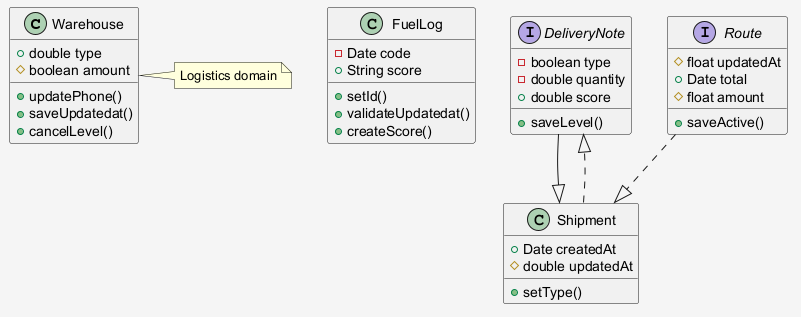

The diagram above was rendered by PlantUML. Its source (embedded in the PNG):
@startuml
skinparam shadowing false
skinparam backgroundColor #F5F5F5
class Warehouse {
  +double type
  #boolean amount
  +updatePhone()
  +saveUpdatedat()
  +cancelLevel()
}
class FuelLog {
  -Date code
  +String score
  +setId()
  +validateUpdatedat()
  +createScore()
}
interface DeliveryNote {
  -boolean type
  -double quantity
  +double score
  +saveLevel()
}
class Shipment {
  +Date createdAt
  #double updatedAt
  +setType()
}
interface Route {
  #float updatedAt
  +Date total
  #float amount
  +saveActive()
}
Shipment ..|> DeliveryNote
Route ..|> Shipment
DeliveryNote --|> Shipment
note right of Warehouse : Logistics domain
@enduml